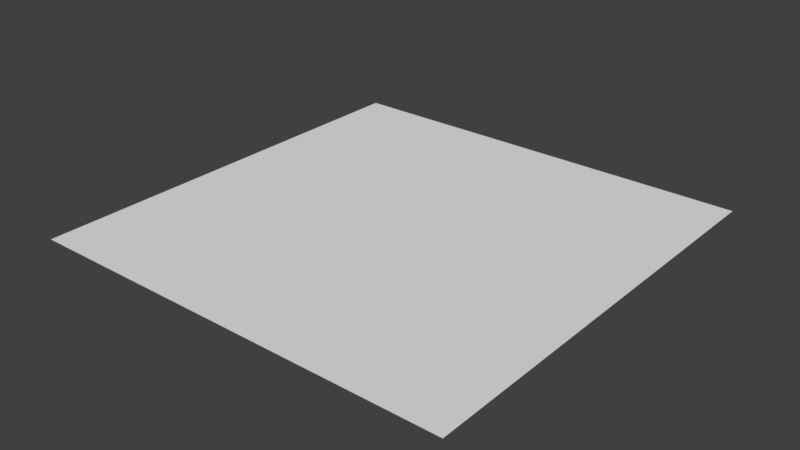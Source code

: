 # Source: Water_Plane_Tile.blend  (saved by Blender 2.79.0; exported with 4.5.12 LTS)
import bpy
from mathutils import Matrix  # noqa: F401  (used for matrix-valued properties, if any)

bpy.ops.wm.read_factory_settings(use_empty=True)
scene = bpy.context.scene
scene.name = 'Scene'

# ---- collections
col_collection_1 = bpy.data.collections.new('Collection 1'); scene.collection.children.link(col_collection_1)

# ---- world
world_world = bpy.data.worlds.new('World'); scene.world = world_world
world_world.color = (0.05088, 0.05088, 0.05088)
world_world.use_sun_shadow = False
world_world.sun_shadow_jitter_overblur = 0.0
world_world.cycles.sampling_method = 'MANUAL'

# ---- meshes
me_plane_002 = bpy.data.meshes.new('Plane.002')
me_plane_002.from_pydata([(-1.0, -1.0, 0.0), (0.0, -1.0, 0.0), (-1.0, 0.0, 0.0), (0.0, 0.0, 0.0)], [], [(0, 1, 3, 2)])
_uv = me_plane_002.uv_layers.new(name='UVMap')
_uv.uv.foreach_set('vector', [0.0, 0.0, 1.0, 0.0, 1.0, 1.0, 0.0, 1.0])
me_plane_002.use_remesh_preserve_volume = False
me_plane_002.use_remesh_preserve_attributes = False
me_plane_002.use_mirror_vertex_groups = False
me_plane_002.update()

# ---- objects
ob_plane = bpy.data.objects.new('Plane', me_plane_002)

# ---- transforms, parenting, visibility, modifiers, constraints
ob_plane.location = (4.991, -1.007, -1.035e-06)
ob_plane.lineart.crease_threshold = 0.0

# ---- collection membership
col_collection_1.objects.link(ob_plane)

# ---- scene / render settings (as saved in the file)
scene.frame_start = 1; scene.frame_end = 250; scene.frame_set(1)
scene.render.engine = 'BLENDER_EEVEE_NEXT'
scene.render.resolution_percentage = 50
scene.render.dither_intensity = 0.0
scene.cycles.use_denoising = False
scene.cycles.samples = 128
scene.cycles.sampling_pattern = 'TABULATED_SOBOL'
scene.cycles.use_adaptive_sampling = False
scene.cycles.use_light_tree = False
scene.cycles.blur_glossy = 0.0
scene.cycles.sample_clamp_indirect = 0.0
scene.view_settings.view_transform = 'Standard'
bpy.context.view_layer.update()

# ---- added for rendering (the .blend has no active camera and no usable light): camera, sun
cam_auto = bpy.data.cameras.new('AutoCamera')
cam_auto.lens = 50.0
cam_auto.sensor_width = 36.0
cam_auto.clip_end = 1000.0
ob_auto_camera = bpy.data.objects.new('AutoCamera', cam_auto)
scene.collection.objects.link(ob_auto_camera)
ob_auto_camera.location = (5.79951, -3.07764, 1.04677)
ob_auto_camera.rotation_euler = (1.09748, -7.21219e-08, 0.694738)
scene.camera = ob_auto_camera
light_auto_sun = bpy.data.lights.new('AutoSun', 'SUN')
light_auto_sun.energy = 3.0
light_auto_sun.angle = 0.0523599
ob_auto_sun = bpy.data.objects.new('AutoSun', light_auto_sun)
scene.collection.objects.link(ob_auto_sun)
ob_auto_sun.rotation_euler = (0.872665, 0.174533, 0.523599)
bpy.context.view_layer.update()
